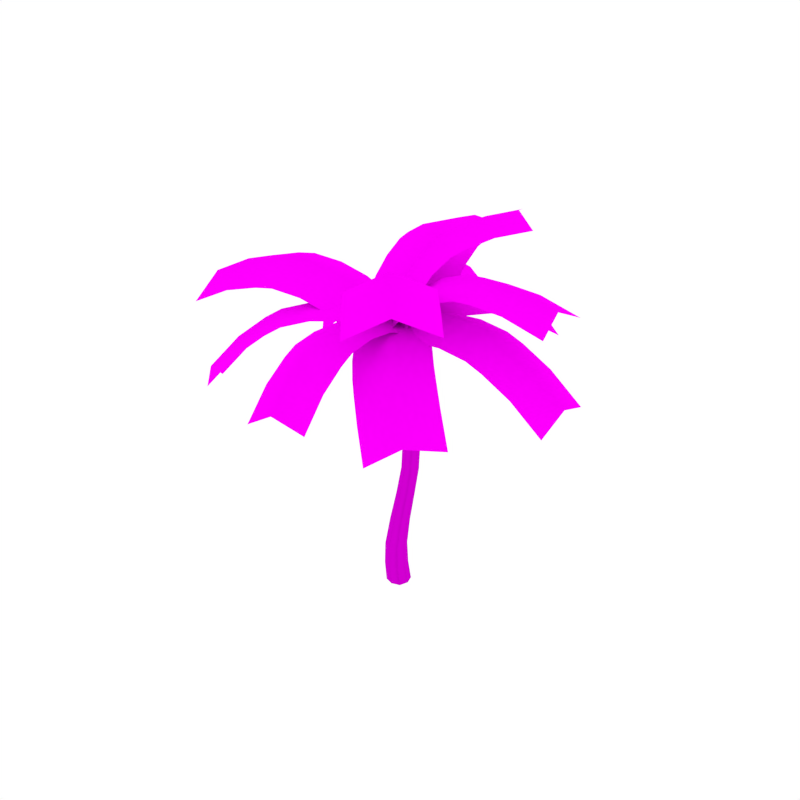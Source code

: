 # Source: PalmTree_1.blend  (saved by Blender 2.79.0; exported with 4.5.12 LTS)
import bpy
from mathutils import Matrix  # noqa: F401  (used for matrix-valued properties, if any)

bpy.ops.wm.read_factory_settings(use_empty=True)
scene = bpy.context.scene
scene.name = 'Scene'

# ---- collections
col_collection_1 = bpy.data.collections.new('Collection 1'); scene.collection.children.link(col_collection_1)

# ---- images (referenced by path relative to the original .blend; pixels are not part of the script)
import os
ASSET_DIR = os.environ.get("B2B_ASSET_DIR", "")  # directory of the original .blend (textures are referenced by path, not embedded)
HERE = os.path.dirname(os.path.abspath(__file__))  # packed textures are extracted next to this script under _unpacked/

def load_image(name, relpath, width, height, colorspace="sRGB"):
    """Load a texture the original file referenced (path relative to the .blend, or extracted next to this script)."""
    p = next((c for c in (os.path.join(HERE, relpath), os.path.join(ASSET_DIR, relpath)) if relpath and os.path.exists(c)), "")
    if p:
        img = bpy.data.images.load(p, check_existing=True)
        img.name = name
    else:  # same state as the original file: an image datablock whose file is absent (Cycles renders it pink)
        img = bpy.data.images.new(name, width, height)
        img.source = "FILE"
        img.filepath = "//" + (relpath or name)
    img.colorspace_settings.name = colorspace
    return img
img_palmtree_trunk_png_001 = load_image('PalmTree_Trunk.png.001', 'PalmTree_Trunk.png', 1024, 1024, 'sRGB')
img_palmtree_trunk_normal_png = load_image('PalmTree_Trunk_Normal.png', 'PalmTree_Trunk_Normal.png', 1024, 1024, 'sRGB')
img_palmtree_leaves_png_001 = load_image('PalmTree_Leaves.png.001', 'PalmTree_Leaves.png', 1024, 1024, 'sRGB')

# ---- materials (node trees are filled in below, after node groups)
mat_palmtree_trunk = bpy.data.materials.new('PalmTree_Trunk')
mat_palmtree_trunk.alpha_threshold = 0.0
mat_palmtree_trunk.roughness = 0.5
mat_palmtree_leaves = bpy.data.materials.new('PalmTree_Leaves')
mat_palmtree_leaves.alpha_threshold = 0.0
mat_palmtree_leaves.roughness = 0.5

# ---- material node trees
mat_palmtree_trunk.use_nodes = True; mat_palmtree_trunk.node_tree.nodes.clear()
_N = mat_palmtree_trunk.node_tree.nodes; _L = mat_palmtree_trunk.node_tree.links
n0 = _N.new('ShaderNodeOutputMaterial'); n0.name = 'Material Output'; n0.location = (300, 300)
n1 = _N.new('ShaderNodeBsdfDiffuse'); n1.name = 'Diffuse BSDF'; n1.location = (10, 300)
n2 = _N.new('ShaderNodeTexImage'); n2.name = 'Image Texture'; n2.location = (-327, 341)
n2.width = 140
n2.image = img_palmtree_trunk_png_001
n3 = _N.new('ShaderNodeNormalMap'); n3.name = 'Normal Map'; n3.location = (-69, 152)
n4 = _N.new('ShaderNodeTexImage'); n4.name = 'Image Texture.001'; n4.location = (-288, 128)
n4.width = 140
n4.image = img_palmtree_trunk_normal_png
_L.new(n1.outputs[0], n0.inputs[0])
_L.new(n2.outputs[0], n1.inputs[0])
_L.new(n4.outputs[0], n3.inputs[1])
_L.new(n3.outputs[0], n1.inputs[2])
n0.is_active_output = True
mat_palmtree_leaves.use_nodes = True; mat_palmtree_leaves.node_tree.nodes.clear()
_N = mat_palmtree_leaves.node_tree.nodes; _L = mat_palmtree_leaves.node_tree.links
n0 = _N.new('ShaderNodeOutputMaterial'); n0.name = 'Material Output'; n0.location = (460, 300)
n1 = _N.new('ShaderNodeBsdfDiffuse'); n1.name = 'Diffuse BSDF'; n1.location = (10, 300)
n2 = _N.new('ShaderNodeMixShader'); n2.name = 'Mix Shader'; n2.location = (240, 304)
n3 = _N.new('ShaderNodeBsdfTransparent'); n3.name = 'Transparent BSDF'; n3.location = (140, 72)
n4 = _N.new('ShaderNodeTexImage'); n4.name = 'Image Texture'; n4.location = (-180, 300)
n4.width = 140
n4.image = img_palmtree_leaves_png_001
_L.new(n1.outputs[0], n2.inputs[2])
_L.new(n4.outputs[0], n1.inputs[0])
_L.new(n2.outputs[0], n0.inputs[0])
_L.new(n3.outputs[0], n2.inputs[1])
_L.new(n4.outputs[1], n2.inputs[0])
n0.is_active_output = True

# ---- world
world_world = bpy.data.worlds.new('World'); scene.world = world_world
world_world.color = (1.0, 1.0, 1.0)
world_world.use_sun_shadow = False
world_world.sun_shadow_jitter_overblur = 0.0
world_world.cycles.sampling_method = 'NONE'
world_world.cycles.sample_map_resolution = 256

# ---- meshes
me_cube_003 = bpy.data.meshes.new('Cube.003')
me_cube_003.from_pydata([(-0.04771, 0.1582, 0.2573), (0.1001, 0.01094, 0.2572), (-0.04771, -0.1375, 0.2573), (-0.1955, 0.009768, 0.2574), (-0.0745, 0.2419, 0.8761), (-0.1972, 0.115, 0.8962), (0.04819, 0.1161, 0.8561), (-0.0745, -0.01081, 0.8761), (8.5e-09, 0.1555, 0.01046), (-0.1586, 0.1208, 0.2574), (-0.07826, 0.1805, 0.5355), (0.06317, 0.1217, 0.2573), (0.1555, -6.796e-09, 0.01046), (0.05947, 0.04271, 0.5304), (0.06317, -0.1001, 0.2573), (-5.093e-09, -0.1555, 0.01046), (-0.07826, -0.09681, 0.5355), (-0.1586, -0.101, 0.2574), (-0.1555, 6.796e-09, 0.01046), (-0.216, 0.04095, 0.5406), (-0.1665, 0.2099, 0.8912), (0.01752, 0.2108, 0.8611), (-0.1665, 0.02034, 0.8912), (0.01752, 0.02122, 0.8611), (-0.06479, 0.06191, 3.824), (0.007808, -0.01153, 3.818), (-0.06479, -0.08365, 3.824), (-0.1374, -0.01021, 3.829), (-0.1166, 0.1166, 0.01046), (-0.1816, 0.1452, 0.5393), (0.1166, 0.1166, 0.01046), (0.02504, 0.1465, 0.5316), (-0.1166, -0.1166, 0.01046), (-0.1816, -0.06281, 0.5393), (0.1166, -0.1166, 0.01046), (0.02504, -0.06149, 0.5316), (-0.1192, 0.04421, 3.827), (-0.01034, 0.04322, 3.82), (-0.01034, -0.06595, 3.82), (-0.1192, -0.06496, 3.827), (-0.08542, 0.03416, 3.901), (-0.02729, -0.01739, 3.912), (-0.07762, -0.07603, 3.903), (-0.1358, -0.02448, 3.892), (-0.1251, 0.01773, 3.894), (-0.04377, 0.02304, 3.909), (-0.03792, -0.0596, 3.91), (-0.1193, -0.06491, 3.895), (-0.08591, -0.01925, 3.924), (0.161, 0.164, 1.67), (0.05451, 0.0549, 1.692), (0.05451, 0.2753, 1.692), (-0.05201, 0.1662, 1.714), (0.2305, 0.01311, 2.5), (0.1228, -0.09363, 2.504), (0.1228, 0.1221, 2.504), (0.015, 0.01533, 2.508), (0.01068, -0.1393, 3.362), (0.01068, 0.04042, 3.362), (-0.07904, -0.04911, 3.367), (0.1004, -0.04978, 3.357), (-0.02952, 0.2908, 1.277), (0.08023, 0.1754, 1.246), (-0.02952, 0.06033, 1.277), (-0.1393, 0.1757, 1.307), (0.1231, 0.2132, 2.11), (0.2307, 0.103, 2.101), (0.1231, -0.003942, 2.11), (0.01546, 0.1063, 2.119), (0.1344, 0.2469, 1.676), (0.1344, 0.08163, 1.676), (-0.02538, 0.08327, 1.709), (-0.02538, 0.2486, 1.709), (0.07765, 0.04958, 2.91), (0.1807, -0.05397, 2.905), (0.07765, -0.1568, 2.91), (-0.02543, -0.05324, 2.914), (0.2036, 0.09427, 2.501), (0.2036, -0.0675, 2.501), (0.04194, -0.06583, 2.507), (0.04194, 0.09594, 2.507), (0.07797, -0.1171, 3.359), (-0.05661, -0.1166, 3.366), (-0.05661, 0.01821, 3.366), (0.07797, 0.0177, 3.359), (-0.1118, 0.2621, 1.3), (0.05279, 0.2619, 1.254), (0.05279, 0.08901, 1.254), (-0.1118, 0.08926, 1.3), (0.04236, 0.1873, 2.116), (0.2038, 0.1848, 2.104), (0.2038, 0.02196, 2.104), (0.04236, 0.02443, 2.116), (0.0003361, 0.02406, 2.913), (0.155, 0.02351, 2.906), (0.155, -0.1313, 2.906), (0.0003361, -0.1307, 2.913), (0.3297, 0.2586, 3.765), (-0.3813, -0.3131, 3.553), (1.689, -1.199, 3.12), (0.9779, -1.771, 2.908), (-0.09179, -0.004152, 3.805), (1.318, -1.524, 3.155), (0.687, -1.537, 3.234), (0.4407, -1.312, 3.445), (0.7812, -1.066, 3.693), (1.027, -1.291, 3.482), (1.152, -0.7402, 3.658), (1.398, -0.9651, 3.447), (0.803, -0.3703, 3.833), (1.018, -0.609, 3.752), (0.3065, -1.181, 3.539), (0.09196, -0.942, 3.62), (0.4323, -0.6958, 3.868), (0.647, -0.9344, 3.787), (0.607, -0.1285, 3.85), (0.194, -0.4026, 3.891), (-0.104, -0.7003, 3.637), (-0.3416, 0.29, 3.65), (0.3631, -0.1671, 3.706), (0.6913, 1.853, 3.466), (1.396, 1.396, 3.522), (-0.03844, -0.004282, 3.798), (1.033, 1.619, 3.626), (1.176, 1.078, 3.744), (0.9901, 0.803, 3.869), (0.6274, 1.026, 3.973), (0.8137, 1.301, 3.848), (0.2853, 1.26, 3.812), (0.4717, 1.535, 3.688), (0.02041, 0.86, 3.869), (0.1836, 1.109, 3.86), (0.8884, 0.6514, 3.916), (0.7252, 0.4028, 3.925), (0.3623, 0.6258, 4.03), (0.5256, 0.8744, 4.02), (-0.1291, 0.6279, 3.822), (0.1805, 0.3438, 3.974), (0.5756, 0.1708, 3.878), (-0.5096, -0.1448, 3.527), (0.3779, 0.3165, 3.801), (-1.609, 2.263, 3.034), (-0.7215, 2.725, 3.309), (-0.08116, -0.001299, 3.86), (-1.233, 2.502, 3.379), (-0.5989, 2.258, 3.697), (-0.4562, 1.846, 3.927), (-0.9681, 1.624, 3.997), (-1.111, 2.035, 3.766), (-1.344, 1.385, 3.652), (-1.486, 1.797, 3.422), (-1.067, 0.7694, 3.793), (-1.253, 1.155, 3.747), (-0.3659, 1.616, 4.022), (-0.1799, 1.231, 4.068), (-0.6919, 1.008, 4.138), (-0.8778, 1.394, 4.091), (-0.8633, 0.4026, 3.75), (-0.445, 0.5624, 4.089), (0.02416, 0.8638, 4.025), (0.1629, -0.4061, 3.809), (-0.3321, 0.2591, 3.573), (-1.436, -1.829, 3.153), (-1.931, -1.163, 2.917), (-0.08266, -0.01246, 3.858), (-1.754, -1.489, 3.202), (-1.713, -0.872, 3.281), (-1.485, -0.6208, 3.511), (-1.309, -0.947, 3.796), (-1.536, -1.198, 3.565), (-0.9903, -1.286, 3.747), (-1.218, -1.537, 3.517), (-0.5865, -0.9217, 3.927), (-0.8526, -1.148, 3.848), (-1.348, -0.4825, 3.612), (-1.082, -0.2565, 3.691), (-0.9049, -0.5826, 3.976), (-1.171, -0.8087, 3.897), (-0.3058, -0.7114, 3.931), (-0.5649, -0.3269, 3.984), (-0.8008, -0.04619, 3.695), (-0.004323, 0.4145, 3.731), (-0.01788, -0.371, 3.628), (2.326, 0.4405, 3.222), (2.312, -0.345, 3.12), (-0.06905, -0.000716, 3.86), (2.358, 0.0227, 3.358), (1.904, -0.3853, 3.483), (1.527, -0.4074, 3.703), (1.572, -0.03977, 3.942), (1.949, -0.01763, 3.722), (1.541, 0.3781, 3.806), (1.917, 0.4002, 3.586), (0.9474, 0.3696, 3.949), (1.325, 0.3699, 3.897), (1.312, -0.4156, 3.795), (0.9339, -0.4159, 3.847), (0.9793, -0.04831, 4.086), (1.357, -0.04797, 4.033), (0.5749, 0.3799, 3.92), (0.5273, -0.03617, 4.053), (0.5614, -0.4056, 3.817), (0.04547, 0.3803, 3.725), (0.05108, -0.3697, 3.705), (2.262, 0.381, 4.318), (2.268, -0.3689, 4.298), (-0.09077, 0.0007468, 3.847), (2.204, 0.0007873, 4.489), (1.742, -0.3765, 4.434), (1.314, -0.3803, 4.459), (1.25, -0.01064, 4.65), (1.678, -0.006789, 4.626), (1.309, 0.3696, 4.479), (1.736, 0.3735, 4.454), (0.7372, 0.369, 4.341), (1.081, 0.3683, 4.463), (1.087, -0.3816, 4.443), (0.7428, -0.3809, 4.321), (0.6783, -0.01124, 4.512), (1.023, -0.01192, 4.635), (0.4385, 0.3719, 4.149), (0.3145, -0.007816, 4.282), (0.4441, -0.378, 4.129), (0.369, -0.05525, 3.747), (-0.5052, -0.07131, 3.606), (0.4827, -2.148, 3.281), (-0.3915, -2.164, 3.14), (-0.09619, -0.005811, 3.844), (0.01793, -2.184, 3.385), (-0.4529, -1.788, 3.477), (-0.4921, -1.445, 3.681), (-0.08269, -1.466, 3.926), (-0.04349, -1.809, 3.723), (0.3821, -1.429, 3.822), (0.4213, -1.772, 3.618), (0.351, -0.8962, 3.954), (0.3649, -1.235, 3.906), (-0.5093, -1.251, 3.765), (-0.5232, -0.9123, 3.813), (-0.1139, -0.9326, 4.058), (-0.09992, -1.271, 4.011), (0.3496, -0.5653, 3.925), (-0.116, -0.531, 4.026), (-0.5245, -0.5814, 3.783), (0.3811, 0.1898, 3.726), (-0.3836, -0.4795, 3.699), (1.874, -1.553, 4.625), (1.11, -2.222, 4.598), (-0.1119, -0.0234, 3.837), (1.431, -1.825, 4.797), (0.7273, -1.788, 4.68), (0.4253, -1.442, 4.655), (0.7464, -1.045, 4.855), (1.048, -1.391, 4.88), (1.19, -0.7731, 4.682), (1.492, -1.119, 4.707), (0.8037, -0.3229, 4.466), (1.033, -0.5913, 4.638), (0.2677, -1.261, 4.611), (0.03894, -0.9922, 4.439), (0.3598, -0.5948, 4.639), (0.5888, -0.8634, 4.811), (0.6138, -0.09621, 4.225), (0.1282, -0.3184, 4.349), (-0.1509, -0.7655, 4.198), (-0.6067, -0.0006216, 3.717), (0.4519, 0.252, 3.771), (-1.179, 2.314, 4.216), (-0.1208, 2.567, 4.27), (-0.04545, -0.01859, 3.861), (-0.6389, 2.377, 4.402), (0.008569, 2.019, 4.394), (0.1157, 1.573, 4.419), (-0.4024, 1.384, 4.552), (-0.5095, 1.83, 4.527), (-0.9428, 1.321, 4.366), (-1.05, 1.766, 4.34), (-0.7955, 0.7239, 4.25), (-0.8852, 1.084, 4.354), (0.1734, 1.336, 4.408), (0.263, 0.9766, 4.303), (-0.255, 0.7869, 4.436), (-0.3447, 1.147, 4.54), (-0.7157, 0.4115, 4.084), (-0.1579, 0.4063, 4.238), (0.3428, 0.6641, 4.138), (-0.3127, 0.4845, 3.767), (0.3473, -0.285, 3.828), (0.7195, 1.479, 4.971), (1.379, 0.7094, 5.032), (-0.09468, 0.00233, 3.847), (0.9656, 1.026, 5.114), (1.057, 0.4159, 4.951), (0.8191, 0.1953, 4.821), (0.4052, 0.5115, 4.904), (0.6431, 0.7321, 5.033), (0.1591, 0.9648, 4.76), (0.397, 1.185, 4.89), (-0.111, 0.7055, 4.461), (0.04073, 0.8536, 4.67), (0.7007, 0.0841, 4.731), (0.549, -0.06399, 4.522), (0.1348, 0.252, 4.604), (0.2868, 0.4003, 4.813), (-0.2187, 0.5948, 4.216), (0.002692, 0.1164, 4.308), (0.4413, -0.1747, 4.277), (-0.3212, -0.3297, 3.588), (0.0923, 0.4363, 3.751), (-2.011, 0.7468, 2.816), (-1.597, 1.513, 2.979), (-0.1022, 0.009688, 3.843), (-1.867, 1.128, 3.065), (-1.35, 1.297, 3.368), (-1.101, 1.109, 3.619), (-1.371, 0.7238, 3.705), (-1.62, 0.9118, 3.454), (-1.515, 0.3426, 3.456), (-1.764, 0.5306, 3.204), (-1.087, 0.06715, 3.666), (-1.367, 0.2387, 3.568), (-0.9531, 1.005, 3.732), (-0.6738, 0.8332, 3.829), (-0.9435, 0.4483, 3.915), (-1.223, 0.6199, 3.818), (-0.7973, -0.09378, 3.686), (-0.5922, 0.2527, 3.943), (-0.3839, 0.6722, 3.85), (-0.117, -0.4589, 3.571), (-0.3387, 0.5238, 3.707), (-2.513, -1.019, 3.709), (-2.735, -0.0358, 3.846), (-0.1083, 0.03614, 3.806), (-2.593, -0.5485, 3.979), (-2.216, 0.04543, 4.102), (-1.78, 0.1275, 4.22), (-1.638, -0.3852, 4.354), (-2.075, -0.4672, 4.236), (-1.558, -0.8552, 4.083), (-1.995, -0.9373, 3.965), (-0.9429, -0.7136, 4.062), (-1.321, -0.8062, 4.116), (-1.542, 0.1765, 4.253), (-1.165, 0.2691, 4.199), (-1.023, -0.2436, 4.334), (-1.401, -0.3362, 4.387), (-0.5997, -0.6174, 3.927), (-0.6056, -0.1269, 4.172), (-0.8213, 0.3654, 4.064)], [], [(0, 8, 28, 9), (0, 10, 31, 11), (1, 11, 31, 13), (0, 11, 30, 8), (1, 12, 30, 11), (1, 13, 35, 14), (2, 14, 35, 16), (1, 14, 34, 12), (2, 15, 34, 14), (2, 16, 33, 17), (3, 17, 33, 19), (2, 17, 32, 15), (3, 18, 32, 17), (3, 19, 29, 9), (4, 21, 31, 10), (3, 9, 28, 18), (4, 10, 29, 20), (62, 87, 23, 6), (85, 61, 4, 20), (87, 70, 50, 63), (90, 66, 49, 69), (66, 91, 70, 49), (49, 70, 87, 62), (5, 20, 29, 19), (5, 19, 33, 22), (88, 64, 5, 22), (6, 23, 35, 13), (6, 13, 31, 21), (63, 88, 22, 7), (86, 62, 6, 21), (7, 22, 33, 16), (7, 16, 35, 23), (64, 85, 20, 5), (87, 63, 7, 23), (85, 72, 51, 61), (91, 67, 50, 70), (67, 92, 71, 50), (50, 71, 88, 63), (88, 71, 52, 64), (89, 65, 51, 72), (65, 90, 69, 51), (51, 69, 86, 61), (90, 77, 53, 66), (92, 68, 52, 71), (68, 89, 72, 52), (52, 72, 85, 64), (91, 78, 54, 67), (94, 74, 53, 77), (74, 95, 78, 53), (53, 78, 91, 66), (89, 80, 55, 65), (95, 75, 54, 78), (75, 96, 79, 54), (54, 79, 92, 67), (92, 79, 56, 68), (93, 73, 55, 80), (73, 94, 77, 55), (55, 77, 90, 65), (96, 76, 56, 79), (93, 83, 58, 73), (76, 93, 80, 56), (56, 80, 89, 68), (61, 86, 21, 4), (57, 82, 96, 75), (57, 81, 38, 26), (57, 26, 39, 82), (96, 82, 59, 76), (58, 84, 94, 73), (58, 83, 36, 24), (58, 24, 37, 84), (94, 84, 60, 74), (59, 83, 93, 76), (59, 82, 39, 27), (59, 27, 36, 83), (60, 81, 95, 74), (62, 86, 69, 49), (60, 84, 37, 25), (60, 25, 38, 81), (25, 37, 45, 41), (24, 36, 44, 40), (36, 27, 43, 44), (39, 26, 42, 47), (38, 25, 41, 46), (37, 24, 40, 45), (27, 39, 47, 43), (26, 38, 46, 42), (43, 47, 48), (42, 46, 48), (41, 45, 48), (40, 44, 48), (44, 43, 48), (47, 42, 48), (46, 41, 48), (45, 40, 48), (95, 81, 57, 75), (116, 117, 112, 113), (110, 114, 105, 107), (114, 111, 104, 105), (108, 106, 102, 99), (106, 108, 107, 105), (103, 106, 105, 104), (106, 103, 100, 102), (114, 110, 109, 113), (111, 114, 113, 112), (115, 116, 113, 109), (97, 101, 116, 115), (101, 98, 117, 116), (137, 138, 133, 134), (131, 135, 126, 128), (135, 132, 125, 126), (129, 127, 123, 120), (127, 129, 128, 126), (124, 127, 126, 125), (127, 124, 121, 123), (135, 131, 130, 134), (132, 135, 134, 133), (136, 137, 134, 130), (118, 122, 137, 136), (122, 119, 138, 137), (158, 159, 154, 155), (152, 156, 147, 149), (156, 153, 146, 147), (150, 148, 144, 141), (148, 150, 149, 147), (145, 148, 147, 146), (148, 145, 142, 144), (156, 152, 151, 155), (153, 156, 155, 154), (157, 158, 155, 151), (139, 143, 158, 157), (143, 140, 159, 158), (179, 180, 175, 176), (173, 177, 168, 170), (177, 174, 167, 168), (171, 169, 165, 162), (169, 171, 170, 168), (166, 169, 168, 167), (169, 166, 163, 165), (177, 173, 172, 176), (174, 177, 176, 175), (178, 179, 176, 172), (160, 164, 179, 178), (164, 161, 180, 179), (200, 201, 196, 197), (194, 198, 189, 191), (198, 195, 188, 189), (192, 190, 186, 183), (190, 192, 191, 189), (187, 190, 189, 188), (190, 187, 184, 186), (198, 194, 193, 197), (195, 198, 197, 196), (199, 200, 197, 193), (181, 185, 200, 199), (185, 182, 201, 200), (221, 222, 217, 218), (215, 219, 210, 212), (219, 216, 209, 210), (213, 211, 207, 204), (211, 213, 212, 210), (208, 211, 210, 209), (211, 208, 205, 207), (219, 215, 214, 218), (216, 219, 218, 217), (220, 221, 218, 214), (202, 206, 221, 220), (206, 203, 222, 221), (242, 243, 238, 239), (236, 240, 231, 233), (240, 237, 230, 231), (234, 232, 228, 225), (232, 234, 233, 231), (229, 232, 231, 230), (232, 229, 226, 228), (240, 236, 235, 239), (237, 240, 239, 238), (241, 242, 239, 235), (223, 227, 242, 241), (227, 224, 243, 242), (263, 264, 259, 260), (257, 261, 252, 254), (261, 258, 251, 252), (255, 253, 249, 246), (253, 255, 254, 252), (250, 253, 252, 251), (253, 250, 247, 249), (261, 257, 256, 260), (258, 261, 260, 259), (262, 263, 260, 256), (244, 248, 263, 262), (248, 245, 264, 263), (284, 285, 280, 281), (278, 282, 273, 275), (282, 279, 272, 273), (276, 274, 270, 267), (274, 276, 275, 273), (271, 274, 273, 272), (274, 271, 268, 270), (282, 278, 277, 281), (279, 282, 281, 280), (283, 284, 281, 277), (265, 269, 284, 283), (269, 266, 285, 284), (305, 306, 301, 302), (299, 303, 294, 296), (303, 300, 293, 294), (297, 295, 291, 288), (295, 297, 296, 294), (292, 295, 294, 293), (295, 292, 289, 291), (303, 299, 298, 302), (300, 303, 302, 301), (304, 305, 302, 298), (286, 290, 305, 304), (290, 287, 306, 305), (326, 327, 322, 323), (320, 324, 315, 317), (324, 321, 314, 315), (318, 316, 312, 309), (316, 318, 317, 315), (313, 316, 315, 314), (316, 313, 310, 312), (324, 320, 319, 323), (321, 324, 323, 322), (325, 326, 323, 319), (307, 311, 326, 325), (311, 308, 327, 326), (347, 348, 343, 344), (341, 345, 336, 338), (345, 342, 335, 336), (339, 337, 333, 330), (337, 339, 338, 336), (334, 337, 336, 335), (337, 334, 331, 333), (345, 341, 340, 344), (342, 345, 344, 343), (346, 347, 344, 340), (328, 332, 347, 346), (332, 329, 348, 347), (0, 9, 29, 10)])
me_cube_003.polygons.foreach_set('use_smooth', [True] * 240)
me_cube_003.polygons.foreach_set('material_index', [0, 0, 0, 0, 0, 0, 0, 0, 0, 0, 0, 0, 0, 0, 0, 0, 0, 0, 0, 0, 0, 0, 0, 0, 0, 0, 0, 0, 0, 0, 0, 0, 0, 0, 0, 0, 0, 0, 0, 0, 0, 0, 0, 0, 0, 0, 0, 0, 0, 0, 0, 0, 0, 0, 0, 0, 0, 0, 0, 0, 0, 0, 0, 0, 0, 0, 0, 0, 0, 0, 0, 0, 0, 0, 0, 0, 0, 0, 0, 0, 0, 0, 0, 0, 0, 0, 0, 0, 0, 0, 0, 0, 0, 0, 0, 1, 1, 1, 1, 1, 1, 1, 1, 1, 1, 1, 1, 1, 1, 1, 1, 1, 1, 1, 1, 1, 1, 1, 1, 1, 1, 1, 1, 1, 1, 1, 1, 1, 1, 1, 1, 1, 1, 1, 1, 1, 1, 1, 1, 1, 1, 1, 1, 1, 1, 1, 1, 1, 1, 1, 1, 1, 1, 1, 1, 1, 1, 1, 1, 1, 1, 1, 1, 1, 1, 1, 1, 1, 1, 1, 1, 1, 1, 1, 1, 1, 1, 1, 1, 1, 1, 1, 1, 1, 1, 1, 1, 1, 1, 1, 1, 1, 1, 1, 1, 1, 1, 1, 1, 1, 1, 1, 1, 1, 1, 1, 1, 1, 1, 1, 1, 1, 1, 1, 1, 1, 1, 1, 1, 1, 1, 1, 1, 1, 1, 1, 1, 1, 1, 1, 1, 1, 1, 1, 1, 1, 1, 1, 1, 0])
_uv = me_cube_003.uv_layers.new(name='UVMap')
_uv.uv.foreach_set('vector', [0.375, -1.408, 0.375, -1.669, 0.4982, -1.669, 0.4982, -1.408, 0.375, -1.408, 0.375, -1.099, 0.2516, -1.099, 0.2516, -1.408, 0.1275, -1.408, 0.2516, -1.408, 0.2516, -1.099, 0.1275, -1.099, 0.375, -1.408, 0.2516, -1.408, 0.2516, -1.669, 0.375, -1.669, 0.1275, -1.408, 0.1275, -1.669, 0.2516, -1.669, 0.2516, -1.408, 0.1275, -1.408, 0.1275, -1.099, 0.003716, -1.099, 0.003716, -1.408, 0.8695, -1.408, 0.9927, -1.408, 0.9927, -1.099, 0.8695, -1.099, 0.1275, -1.408, 0.003716, -1.408, 0.003716, -1.669, 0.1275, -1.669, 0.8695, -1.408, 0.8695, -1.669, 0.9927, -1.669, 0.9927, -1.408, 0.8695, -1.408, 0.8695, -1.099, 0.7461, -1.099, 0.7461, -1.408, 0.622, -1.408, 0.7461, -1.408, 0.7461, -1.099, 0.622, -1.099, 0.8695, -1.408, 0.7461, -1.408, 0.7461, -1.669, 0.8695, -1.669, 0.622, -1.408, 0.622, -1.669, 0.7461, -1.669, 0.7461, -1.408, 0.622, -1.408, 0.622, -1.099, 0.4982, -1.099, 0.4982, -1.408, 0.375, -0.7242, 0.2516, -0.7242, 0.2516, -1.099, 0.375, -1.099, 0.622, -1.408, 0.4982, -1.408, 0.4982, -1.669, 0.622, -1.669, 0.375, -0.7242, 0.375, -1.099, 0.4982, -1.099, 0.4982, -0.7242, 0.1275, -0.2958, 0.003716, -0.2958, 0.003716, -0.7242, 0.1275, -0.7242, 0.4982, -0.2958, 0.375, -0.2958, 0.375, -0.7242, 0.4982, -0.7242, 0.9927, -0.2958, 0.9927, 0.1492, 0.8695, 0.1492, 0.8695, -0.2958, 0.2516, 0.598, 0.1275, 0.598, 0.1275, 0.1492, 0.2516, 0.1492, 0.1275, 0.598, 0.003716, 0.598, 0.003716, 0.1492, 0.1275, 0.1492, 0.1275, 0.1492, 0.003716, 0.1492, 0.003716, -0.2958, 0.1275, -0.2958, 0.622, -0.7242, 0.4982, -0.7242, 0.4982, -1.099, 0.622, -1.099, 0.622, -0.7242, 0.622, -1.099, 0.7461, -1.099, 0.7461, -0.7242, 0.7461, -0.2958, 0.622, -0.2958, 0.622, -0.7242, 0.7461, -0.7242, 0.1275, -0.7242, 0.003716, -0.7242, 0.003716, -1.099, 0.1275, -1.099, 0.1275, -0.7242, 0.1275, -1.099, 0.2516, -1.099, 0.2516, -0.7242, 0.8695, -0.2958, 0.7461, -0.2958, 0.7461, -0.7242, 0.8695, -0.7242, 0.2516, -0.2958, 0.1275, -0.2958, 0.1275, -0.7242, 0.2516, -0.7242, 0.8695, -0.7242, 0.7461, -0.7242, 0.7461, -1.099, 0.8695, -1.099, 0.8695, -0.7242, 0.8695, -1.099, 0.9927, -1.099, 0.9927, -0.7242, 0.622, -0.2958, 0.4982, -0.2958, 0.4982, -0.7242, 0.622, -0.7242, 0.9927, -0.2958, 0.8695, -0.2958, 0.8695, -0.7242, 0.9927, -0.7242, 0.4982, -0.2958, 0.4982, 0.1492, 0.375, 0.1492, 0.375, -0.2958, 0.9927, 0.598, 0.8695, 0.598, 0.8695, 0.1492, 0.9927, 0.1492, 0.8695, 0.598, 0.7461, 0.598, 0.7461, 0.1492, 0.8695, 0.1492, 0.8695, 0.1492, 0.7461, 0.1492, 0.7461, -0.2958, 0.8695, -0.2958, 0.7461, -0.2958, 0.7461, 0.1492, 0.622, 0.1492, 0.622, -0.2958, 0.4982, 0.598, 0.375, 0.598, 0.375, 0.1492, 0.4982, 0.1492, 0.375, 0.598, 0.2516, 0.598, 0.2516, 0.1492, 0.375, 0.1492, 0.375, 0.1492, 0.2516, 0.1492, 0.2516, -0.2958, 0.375, -0.2958, 0.2516, 0.598, 0.2516, 1.022, 0.1275, 1.022, 0.1275, 0.598, 0.7461, 0.598, 0.622, 0.598, 0.622, 0.1492, 0.7461, 0.1492, 0.622, 0.598, 0.4982, 0.598, 0.4982, 0.1492, 0.622, 0.1492, 0.622, 0.1492, 0.4982, 0.1492, 0.4982, -0.2958, 0.622, -0.2958, 0.9927, 0.598, 0.9927, 1.022, 0.8695, 1.022, 0.8695, 0.598, 0.2516, 1.456, 0.1275, 1.456, 0.1275, 1.022, 0.2516, 1.022, 0.1275, 1.456, 0.003716, 1.456, 0.003716, 1.022, 0.1275, 1.022, 0.1275, 1.022, 0.003716, 1.022, 0.003716, 0.598, 0.1275, 0.598, 0.4982, 0.598, 0.4982, 1.022, 0.375, 1.022, 0.375, 0.598, 0.9927, 1.456, 0.8695, 1.456, 0.8695, 1.022, 0.9927, 1.022, 0.8695, 1.456, 0.7461, 1.456, 0.7461, 1.022, 0.8695, 1.022, 0.8695, 1.022, 0.7461, 1.022, 0.7461, 0.598, 0.8695, 0.598, 0.7461, 0.598, 0.7461, 1.022, 0.622, 1.022, 0.622, 0.598, 0.4982, 1.456, 0.375, 1.456, 0.375, 1.022, 0.4982, 1.022, 0.375, 1.456, 0.2516, 1.456, 0.2516, 1.022, 0.375, 1.022, 0.375, 1.022, 0.2516, 1.022, 0.2516, 0.598, 0.375, 0.598, 0.7461, 1.456, 0.622, 1.456, 0.622, 1.022, 0.7461, 1.022, 0.4982, 1.456, 0.4982, 1.935, 0.375, 1.935, 0.375, 1.456, 0.622, 1.456, 0.4982, 1.456, 0.4982, 1.022, 0.622, 1.022, 0.622, 1.022, 0.4982, 1.022, 0.4982, 0.598, 0.622, 0.598, 0.375, -0.2958, 0.2516, -0.2958, 0.2516, -0.7242, 0.375, -0.7242, 0.8695, 1.935, 0.7461, 1.935, 0.7461, 1.456, 0.8695, 1.456, 0.8695, 1.935, 0.9927, 1.935, 0.9927, 2.422, 0.8695, 2.422, 0.8695, 1.935, 0.8695, 2.422, 0.7461, 2.422, 0.7461, 1.935, 0.7461, 1.456, 0.7461, 1.935, 0.622, 1.935, 0.622, 1.456, 0.375, 1.935, 0.2516, 1.935, 0.2516, 1.456, 0.375, 1.456, 0.375, 1.935, 0.4982, 1.935, 0.4982, 2.422, 0.375, 2.422, 0.375, 1.935, 0.375, 2.422, 0.2516, 2.422, 0.2516, 1.935, 0.2516, 1.456, 0.2516, 1.935, 0.1275, 1.935, 0.1275, 1.456, 0.622, 1.935, 0.4982, 1.935, 0.4982, 1.456, 0.622, 1.456, 0.622, 1.935, 0.7461, 1.935, 0.7461, 2.422, 0.622, 2.422, 0.622, 1.935, 0.622, 2.422, 0.4982, 2.422, 0.4982, 1.935, 0.1275, 1.935, 0.003716, 1.935, 0.003716, 1.456, 0.1275, 1.456, 0.1275, -0.2958, 0.2516, -0.2958, 0.2516, 0.1492, 0.1275, 0.1492, 0.1275, 1.935, 0.2516, 1.935, 0.2516, 2.422, 0.1275, 2.422, 0.1275, 1.935, 0.1275, 2.422, 0.003716, 2.422, 0.003716, 1.935, 0.1275, 2.422, 0.2516, 2.422, 0.2516, 2.508, 0.1275, 2.508, 0.375, 2.422, 0.4982, 2.422, 0.4982, 2.508, 0.375, 2.508, 0.4982, 2.422, 0.622, 2.422, 0.622, 2.508, 0.4982, 2.508, 0.7461, 2.422, 0.8695, 2.422, 0.8695, 2.508, 0.7461, 2.508, 0.003716, 2.422, 0.1275, 2.422, 0.1275, 2.508, 0.003716, 2.508, 0.2516, 2.422, 0.375, 2.422, 0.375, 2.508, 0.2516, 2.508, 0.622, 2.422, 0.7461, 2.422, 0.7461, 2.508, 0.622, 2.508, 0.8695, 2.422, 0.9927, 2.422, 0.9927, 2.508, 0.8695, 2.508, 0.3484, 2.419, 0.3988, 2.44, 0.3329, 2.479, 0.412, 2.484, 0.3921, 2.526, 0.3329, 2.479, 0.3035, 2.537, 0.2607, 2.507, 0.3329, 2.479, 0.2607, 2.462, 0.2922, 2.424, 0.3329, 2.479, 0.2922, 2.424, 0.3484, 2.419, 0.3329, 2.479, 0.3988, 2.44, 0.412, 2.484, 0.3329, 2.479, 0.3595, 2.543, 0.3035, 2.537, 0.3329, 2.479, 0.2607, 2.507, 0.2607, 2.462, 0.3329, 2.479, 0.9927, 1.456, 0.9927, 1.935, 0.8695, 1.935, 0.8695, 1.456, 0.1742, 0.2201, 0.326, 0.219, 0.326, 0.4114, 0.1742, 0.4136, 0.02237, 0.5601, 0.1742, 0.5601, 0.1742, 0.6492, 0.02237, 0.6492, 0.1742, 0.5601, 0.326, 0.5601, 0.326, 0.6492, 0.1742, 0.6492, 0.02237, 0.8099, 0.1742, 0.8099, 0.1742, 0.9939, 0.02237, 0.9939, 0.1742, 0.8099, 0.02237, 0.8099, 0.02237, 0.6492, 0.1742, 0.6492, 0.326, 0.8099, 0.1742, 0.8099, 0.1742, 0.6492, 0.326, 0.6492, 0.1742, 0.8099, 0.326, 0.8099, 0.326, 0.9939, 0.1742, 0.9939, 0.1742, 0.5601, 0.02237, 0.5601, 0.02237, 0.4114, 0.1742, 0.4136, 0.326, 0.5601, 0.1742, 0.5601, 0.1742, 0.4136, 0.326, 0.4114, 0.02237, 0.219, 0.1742, 0.2201, 0.1742, 0.4136, 0.02237, 0.4114, 0.02237, 0.02661, 0.1742, 0.02661, 0.1742, 0.2201, 0.02237, 0.219, 0.1742, 0.02661, 0.326, 0.02661, 0.326, 0.219, 0.1742, 0.2201, 0.1742, 0.2201, 0.326, 0.219, 0.326, 0.4114, 0.1742, 0.4136, 0.02237, 0.5601, 0.1742, 0.5601, 0.1742, 0.6492, 0.02237, 0.6492, 0.1742, 0.5601, 0.326, 0.5601, 0.326, 0.6492, 0.1742, 0.6492, 0.02237, 0.8099, 0.1742, 0.8099, 0.1742, 0.9939, 0.02237, 0.9939, 0.1742, 0.8099, 0.02237, 0.8099, 0.02237, 0.6492, 0.1742, 0.6492, 0.326, 0.8099, 0.1742, 0.8099, 0.1742, 0.6492, 0.326, 0.6492, 0.1742, 0.8099, 0.326, 0.8099, 0.326, 0.9939, 0.1742, 0.9939, 0.1742, 0.5601, 0.02237, 0.5601, 0.02237, 0.4114, 0.1742, 0.4136, 0.326, 0.5601, 0.1742, 0.5601, 0.1742, 0.4136, 0.326, 0.4114, 0.02237, 0.219, 0.1742, 0.2201, 0.1742, 0.4136, 0.02237, 0.4114, 0.02237, 0.02661, 0.1742, 0.02661, 0.1742, 0.2201, 0.02237, 0.219, 0.1742, 0.02661, 0.326, 0.02661, 0.326, 0.219, 0.1742, 0.2201, 0.478, 0.2201, 0.6299, 0.219, 0.6299, 0.4114, 0.478, 0.4136, 0.3262, 0.5601, 0.478, 0.5601, 0.478, 0.6492, 0.3262, 0.6492, 0.478, 0.5601, 0.6299, 0.5601, 0.6299, 0.6492, 0.478, 0.6492, 0.3262, 0.8099, 0.478, 0.8099, 0.478, 0.9939, 0.3262, 0.9939, 0.478, 0.8099, 0.3262, 0.8099, 0.3262, 0.6492, 0.478, 0.6492, 0.6299, 0.8099, 0.478, 0.8099, 0.478, 0.6492, 0.6299, 0.6492, 0.478, 0.8099, 0.6299, 0.8099, 0.6299, 0.9939, 0.478, 0.9939, 0.478, 0.5601, 0.3262, 0.5601, 0.3262, 0.4114, 0.478, 0.4136, 0.6299, 0.5601, 0.478, 0.5601, 0.478, 0.4136, 0.6299, 0.4114, 0.3262, 0.219, 0.478, 0.2201, 0.478, 0.4136, 0.3262, 0.4114, 0.3262, 0.02661, 0.478, 0.02661, 0.478, 0.2201, 0.3262, 0.219, 0.478, 0.02661, 0.6299, 0.02661, 0.6299, 0.219, 0.478, 0.2201, 0.478, 0.2201, 0.6299, 0.219, 0.6299, 0.4114, 0.478, 0.4136, 0.3262, 0.5601, 0.478, 0.5601, 0.478, 0.6492, 0.3262, 0.6492, 0.478, 0.5601, 0.6299, 0.5601, 0.6299, 0.6492, 0.478, 0.6492, 0.3262, 0.8099, 0.478, 0.8099, 0.478, 0.9939, 0.3262, 0.9939, 0.478, 0.8099, 0.3262, 0.8099, 0.3262, 0.6492, 0.478, 0.6492, 0.6299, 0.8099, 0.478, 0.8099, 0.478, 0.6492, 0.6299, 0.6492, 0.478, 0.8099, 0.6299, 0.8099, 0.6299, 0.9939, 0.478, 0.9939, 0.478, 0.5601, 0.3262, 0.5601, 0.3262, 0.4114, 0.478, 0.4136, 0.6299, 0.5601, 0.478, 0.5601, 0.478, 0.4136, 0.6299, 0.4114, 0.3262, 0.219, 0.478, 0.2201, 0.478, 0.4136, 0.3262, 0.4114, 0.3262, 0.02661, 0.478, 0.02661, 0.478, 0.2201, 0.3262, 0.219, 0.478, 0.02661, 0.6299, 0.02661, 0.6299, 0.219, 0.478, 0.2201, 0.478, 0.2201, 0.6299, 0.219, 0.6299, 0.4114, 0.478, 0.4136, 0.3262, 0.5601, 0.478, 0.5601, 0.478, 0.6492, 0.3262, 0.6492, 0.478, 0.5601, 0.6299, 0.5601, 0.6299, 0.6492, 0.478, 0.6492, 0.3262, 0.8099, 0.478, 0.8099, 0.478, 0.9939, 0.3262, 0.9939, 0.478, 0.8099, 0.3262, 0.8099, 0.3262, 0.6492, 0.478, 0.6492, 0.6299, 0.8099, 0.478, 0.8099, 0.478, 0.6492, 0.6299, 0.6492, 0.478, 0.8099, 0.6299, 0.8099, 0.6299, 0.9939, 0.478, 0.9939, 0.478, 0.5601, 0.3262, 0.5601, 0.3262, 0.4114, 0.478, 0.4136, 0.6299, 0.5601, 0.478, 0.5601, 0.478, 0.4136, 0.6299, 0.4114, 0.3262, 0.219, 0.478, 0.2201, 0.478, 0.4136, 0.3262, 0.4114, 0.3262, 0.02661, 0.478, 0.02661, 0.478, 0.2201, 0.3262, 0.219, 0.478, 0.02661, 0.6299, 0.02661, 0.6299, 0.219, 0.478, 0.2201, 0.1742, 0.2201, 0.326, 0.219, 0.326, 0.4114, 0.1742, 0.4136, 0.02237, 0.5601, 0.1742, 0.5601, 0.1742, 0.6492, 0.02237, 0.6492, 0.1742, 0.5601, 0.326, 0.5601, 0.326, 0.6492, 0.1742, 0.6492, 0.02237, 0.8099, 0.1742, 0.8099, 0.1742, 0.9939, 0.02237, 0.9939, 0.1742, 0.8099, 0.02237, 0.8099, 0.02237, 0.6492, 0.1742, 0.6492, 0.326, 0.8099, 0.1742, 0.8099, 0.1742, 0.6492, 0.326, 0.6492, 0.1742, 0.8099, 0.326, 0.8099, 0.326, 0.9939, 0.1742, 0.9939, 0.1742, 0.5601, 0.02237, 0.5601, 0.02237, 0.4114, 0.1742, 0.4136, 0.326, 0.5601, 0.1742, 0.5601, 0.1742, 0.4136, 0.326, 0.4114, 0.02237, 0.219, 0.1742, 0.2201, 0.1742, 0.4136, 0.02237, 0.4114, 0.02237, 0.02661, 0.1742, 0.02661, 0.1742, 0.2201, 0.02237, 0.219, 0.1742, 0.02661, 0.326, 0.02661, 0.326, 0.219, 0.1742, 0.2201, 0.1742, 0.2201, 0.326, 0.219, 0.326, 0.4114, 0.1742, 0.4136, 0.02237, 0.5601, 0.1742, 0.5601, 0.1742, 0.6492, 0.02237, 0.6492, 0.1742, 0.5601, 0.326, 0.5601, 0.326, 0.6492, 0.1742, 0.6492, 0.02237, 0.8099, 0.1742, 0.8099, 0.1742, 0.9939, 0.02237, 0.9939, 0.1742, 0.8099, 0.02237, 0.8099, 0.02237, 0.6492, 0.1742, 0.6492, 0.326, 0.8099, 0.1742, 0.8099, 0.1742, 0.6492, 0.326, 0.6492, 0.1742, 0.8099, 0.326, 0.8099, 0.326, 0.9939, 0.1742, 0.9939, 0.1742, 0.5601, 0.02237, 0.5601, 0.02237, 0.4114, 0.1742, 0.4136, 0.326, 0.5601, 0.1742, 0.5601, 0.1742, 0.4136, 0.326, 0.4114, 0.02237, 0.219, 0.1742, 0.2201, 0.1742, 0.4136, 0.02237, 0.4114, 0.02237, 0.02661, 0.1742, 0.02661, 0.1742, 0.2201, 0.02237, 0.219, 0.1742, 0.02661, 0.326, 0.02661, 0.326, 0.219, 0.1742, 0.2201, 0.1742, 0.2201, 0.326, 0.219, 0.326, 0.4114, 0.1742, 0.4136, 0.02237, 0.5601, 0.1742, 0.5601, 0.1742, 0.6492, 0.02237, 0.6492, 0.1742, 0.5601, 0.326, 0.5601, 0.326, 0.6492, 0.1742, 0.6492, 0.02237, 0.8099, 0.1742, 0.8099, 0.1742, 0.9939, 0.02237, 0.9939, 0.1742, 0.8099, 0.02237, 0.8099, 0.02237, 0.6492, 0.1742, 0.6492, 0.326, 0.8099, 0.1742, 0.8099, 0.1742, 0.6492, 0.326, 0.6492, 0.1742, 0.8099, 0.326, 0.8099, 0.326, 0.9939, 0.1742, 0.9939, 0.1742, 0.5601, 0.02237, 0.5601, 0.02237, 0.4114, 0.1742, 0.4136, 0.326, 0.5601, 0.1742, 0.5601, 0.1742, 0.4136, 0.326, 0.4114, 0.02237, 0.219, 0.1742, 0.2201, 0.1742, 0.4136, 0.02237, 0.4114, 0.02237, 0.02661, 0.1742, 0.02661, 0.1742, 0.2201, 0.02237, 0.219, 0.1742, 0.02661, 0.326, 0.02661, 0.326, 0.219, 0.1742, 0.2201, 0.1742, 0.2201, 0.326, 0.219, 0.326, 0.4114, 0.1742, 0.4136, 0.02237, 0.5601, 0.1742, 0.5601, 0.1742, 0.6492, 0.02237, 0.6492, 0.1742, 0.5601, 0.326, 0.5601, 0.326, 0.6492, 0.1742, 0.6492, 0.02237, 0.8099, 0.1742, 0.8099, 0.1742, 0.9939, 0.02237, 0.9939, 0.1742, 0.8099, 0.02237, 0.8099, 0.02237, 0.6492, 0.1742, 0.6492, 0.326, 0.8099, 0.1742, 0.8099, 0.1742, 0.6492, 0.326, 0.6492, 0.1742, 0.8099, 0.326, 0.8099, 0.326, 0.9939, 0.1742, 0.9939, 0.1742, 0.5601, 0.02237, 0.5601, 0.02237, 0.4114, 0.1742, 0.4136, 0.326, 0.5601, 0.1742, 0.5601, 0.1742, 0.4136, 0.326, 0.4114, 0.02237, 0.219, 0.1742, 0.2201, 0.1742, 0.4136, 0.02237, 0.4114, 0.02237, 0.02661, 0.1742, 0.02661, 0.1742, 0.2201, 0.02237, 0.219, 0.1742, 0.02661, 0.326, 0.02661, 0.326, 0.219, 0.1742, 0.2201, 0.1742, 0.2201, 0.326, 0.219, 0.326, 0.4114, 0.1742, 0.4136, 0.02237, 0.5601, 0.1742, 0.5601, 0.1742, 0.6492, 0.02237, 0.6492, 0.1742, 0.5601, 0.326, 0.5601, 0.326, 0.6492, 0.1742, 0.6492, 0.02237, 0.8099, 0.1742, 0.8099, 0.1742, 0.9939, 0.02237, 0.9939, 0.1742, 0.8099, 0.02237, 0.8099, 0.02237, 0.6492, 0.1742, 0.6492, 0.326, 0.8099, 0.1742, 0.8099, 0.1742, 0.6492, 0.326, 0.6492, 0.1742, 0.8099, 0.326, 0.8099, 0.326, 0.9939, 0.1742, 0.9939, 0.1742, 0.5601, 0.02237, 0.5601, 0.02237, 0.4114, 0.1742, 0.4136, 0.326, 0.5601, 0.1742, 0.5601, 0.1742, 0.4136, 0.326, 0.4114, 0.02237, 0.219, 0.1742, 0.2201, 0.1742, 0.4136, 0.02237, 0.4114, 0.02237, 0.02661, 0.1742, 0.02661, 0.1742, 0.2201, 0.02237, 0.219, 0.1742, 0.02661, 0.326, 0.02661, 0.326, 0.219, 0.1742, 0.2201, 0.1742, 0.2201, 0.326, 0.219, 0.326, 0.4114, 0.1742, 0.4136, 0.02237, 0.5601, 0.1742, 0.5601, 0.1742, 0.6492, 0.02237, 0.6492, 0.1742, 0.5601, 0.326, 0.5601, 0.326, 0.6492, 0.1742, 0.6492, 0.02237, 0.8099, 0.1742, 0.8099, 0.1742, 0.9939, 0.02237, 0.9939, 0.1742, 0.8099, 0.02237, 0.8099, 0.02237, 0.6492, 0.1742, 0.6492, 0.326, 0.8099, 0.1742, 0.8099, 0.1742, 0.6492, 0.326, 0.6492, 0.1742, 0.8099, 0.326, 0.8099, 0.326, 0.9939, 0.1742, 0.9939, 0.1742, 0.5601, 0.02237, 0.5601, 0.02237, 0.4114, 0.1742, 0.4136, 0.326, 0.5601, 0.1742, 0.5601, 0.1742, 0.4136, 0.326, 0.4114, 0.02237, 0.219, 0.1742, 0.2201, 0.1742, 0.4136, 0.02237, 0.4114, 0.02237, 0.02661, 0.1742, 0.02661, 0.1742, 0.2201, 0.02237, 0.219, 0.1742, 0.02661, 0.326, 0.02661, 0.326, 0.219, 0.1742, 0.2201, 0.1742, 0.2201, 0.326, 0.219, 0.326, 0.4114, 0.1742, 0.4136, 0.02237, 0.5601, 0.1742, 0.5601, 0.1742, 0.6492, 0.02237, 0.6492, 0.1742, 0.5601, 0.326, 0.5601, 0.326, 0.6492, 0.1742, 0.6492, 0.02237, 0.8099, 0.1742, 0.8099, 0.1742, 0.9939, 0.02237, 0.9939, 0.1742, 0.8099, 0.02237, 0.8099, 0.02237, 0.6492, 0.1742, 0.6492, 0.326, 0.8099, 0.1742, 0.8099, 0.1742, 0.6492, 0.326, 0.6492, 0.1742, 0.8099, 0.326, 0.8099, 0.326, 0.9939, 0.1742, 0.9939, 0.1742, 0.5601, 0.02237, 0.5601, 0.02237, 0.4114, 0.1742, 0.4136, 0.326, 0.5601, 0.1742, 0.5601, 0.1742, 0.4136, 0.326, 0.4114, 0.02237, 0.219, 0.1742, 0.2201, 0.1742, 0.4136, 0.02237, 0.4114, 0.02237, 0.02661, 0.1742, 0.02661, 0.1742, 0.2201, 0.02237, 0.219, 0.1742, 0.02661, 0.326, 0.02661, 0.326, 0.219, 0.1742, 0.2201, 0.375, -1.408, 0.4982, -1.408, 0.4982, -1.099, 0.375, -1.099])
me_cube_003.materials.append(mat_palmtree_trunk)
me_cube_003.materials.append(mat_palmtree_leaves)
me_cube_003.use_remesh_preserve_volume = False
me_cube_003.use_remesh_preserve_attributes = False
me_cube_003.use_mirror_vertex_groups = False
me_cube_003.update()
me_cube_003.normals_split_custom_set([tuple(v) for v in zip(*[iter([-0.01147, 0.9988, -0.04834, 0.03676, 0.9993, -0.003967, -0.6791, 0.7227, -0.1281, -0.7135, 0.6892, -0.1262, -0.01147, 0.9988, -0.04834, -0.02516, 0.9911, -0.131, 0.7038, 0.7091, -0.04355, 0.7012, 0.7076, 0.08691, 0.9827, -0.005319, 0.1851, 0.7012, 0.7076, 0.08691, 0.7038, 0.7091, -0.04355, 0.9955, -0.007507, 0.09452, -0.01147, 0.9988, -0.04834, 0.7012, 0.7076, 0.08691, 0.7294, 0.6687, 0.1446, 0.03676, 0.9993, -0.003967, 0.9827, -0.005319, 0.1851, 0.9757, -0.007792, 0.2192, 0.7294, 0.6687, 0.1446, 0.7012, 0.7076, 0.08691, 0.9827, -0.005319, 0.1851, 0.9955, -0.007507, 0.09452, 0.6893, -0.6986, 0.1918, 0.6841, -0.7034, 0.1931, -0.00556, -0.9943, 0.1061, 0.6841, -0.7034, 0.1931, 0.6893, -0.6986, 0.1918, 0.003234, -0.9813, 0.1924, 0.9827, -0.005319, 0.1851, 0.6841, -0.7034, 0.1931, 0.7122, -0.6732, 0.1989, 0.9757, -0.007792, 0.2192, -0.00556, -0.9943, 0.1061, 0.03908, -0.996, 0.08029, 0.7122, -0.6732, 0.1989, 0.6841, -0.7034, 0.1931, -0.00556, -0.9943, 0.1061, 0.003234, -0.9813, 0.1924, -0.7023, -0.7026, 0.1149, -0.7064, -0.7076, -0.01791, -0.9934, -0.008274, -0.1143, -0.7064, -0.7076, -0.01791, -0.7023, -0.7026, 0.1149, -0.9999, -0.01099, -0.00643, -0.00556, -0.9943, 0.1061, -0.7064, -0.7076, -0.01791, -0.6702, -0.7392, -0.06659, 0.03908, -0.996, 0.08029, -0.9934, -0.008274, -0.1143, -0.9871, -0.008335, -0.1598, -0.6702, -0.7392, -0.06659, -0.7064, -0.7076, -0.01791, -0.9934, -0.008274, -0.1143, -0.9999, -0.01099, -0.00643, -0.7266, 0.6791, -0.1046, -0.7135, 0.6892, -0.1262, -0.03337, 0.9886, -0.1466, 0.6836, 0.716, -0.1419, 0.7038, 0.7091, -0.04355, -0.02516, 0.9911, -0.131, -0.9934, -0.008274, -0.1143, -0.7135, 0.6892, -0.1262, -0.6791, 0.7227, -0.1281, -0.9871, -0.008335, -0.1598, -0.03337, 0.9886, -0.1466, -0.02516, 0.9911, -0.131, -0.7266, 0.6791, -0.1046, -0.7212, 0.6914, -0.04232, 0.9906, 0.01799, -0.1358, 0.719, -0.6936, -0.04355, 0.7177, -0.6853, 0.1239, 0.9996, 0.009752, -0.02618, -0.699, 0.7095, 0.08956, -0.0152, 0.9991, -0.04076, -0.03337, 0.9886, -0.1466, -0.7212, 0.6914, -0.04232, 0.719, -0.6936, -0.04355, 0.697, -0.6947, -0.1777, -0.01614, -0.9971, -0.0747, 0.006315, -0.9966, 0.0819, 0.7229, 0.6878, 0.0659, 0.997, 0.006755, -0.07688, 0.9851, 0.0104, -0.1715, 0.7062, 0.7052, -0.06252, 0.997, 0.006755, -0.07688, 0.7052, -0.6863, -0.178, 0.697, -0.6947, -0.1777, 0.9851, 0.0104, -0.1715, 0.9851, 0.0104, -0.1715, 0.697, -0.6947, -0.1777, 0.719, -0.6936, -0.04355, 0.9906, 0.01799, -0.1358, -0.9955, 0.004695, 0.09452, -0.7212, 0.6914, -0.04232, -0.7266, 0.6791, -0.1046, -0.9999, -0.01099, -0.00643, -0.9955, 0.004695, 0.09452, -0.9999, -0.01099, -0.00643, -0.7023, -0.7026, 0.1149, -0.6973, -0.6887, 0.1986, -0.7088, -0.6841, 0.172, -0.9847, 0.0165, 0.1734, -0.9955, 0.004695, 0.09452, -0.6973, -0.6887, 0.1986, 0.9996, 0.009752, -0.02618, 0.7177, -0.6853, 0.1239, 0.6893, -0.6986, 0.1918, 0.9955, -0.007507, 0.09452, 0.9996, 0.009752, -0.02618, 0.9955, -0.007507, 0.09452, 0.7038, 0.7091, -0.04355, 0.6836, 0.716, -0.1419, 0.006315, -0.9966, 0.0819, -0.7088, -0.6841, 0.172, -0.6973, -0.6887, 0.1986, 0.02186, -0.9776, 0.2095, 0.6789, 0.7219, -0.1344, 0.9906, 0.01799, -0.1358, 0.9996, 0.009752, -0.02618, 0.6836, 0.716, -0.1419, 0.02186, -0.9776, 0.2095, -0.6973, -0.6887, 0.1986, -0.7023, -0.7026, 0.1149, 0.003234, -0.9813, 0.1924, 0.02186, -0.9776, 0.2095, 0.003234, -0.9813, 0.1924, 0.6893, -0.6986, 0.1918, 0.7177, -0.6853, 0.1239, -0.9847, 0.0165, 0.1734, -0.699, 0.7095, 0.08956, -0.7212, 0.6914, -0.04232, -0.9955, 0.004695, 0.09452, 0.719, -0.6936, -0.04355, 0.006315, -0.9966, 0.0819, 0.02186, -0.9776, 0.2095, 0.7177, -0.6853, 0.1239, -0.699, 0.7095, 0.08956, -0.6711, 0.7158, 0.193, 0.02613, 0.9959, 0.08673, -0.0152, 0.9991, -0.04076, 0.7052, -0.6863, -0.178, -0.01112, -0.9833, -0.1815, -0.01614, -0.9971, -0.0747, 0.697, -0.6947, -0.1777, -0.01112, -0.9833, -0.1815, -0.712, -0.6982, -0.0754, -0.7151, -0.6945, 0.07904, -0.01614, -0.9971, -0.0747, -0.01614, -0.9971, -0.0747, -0.7151, -0.6945, 0.07904, -0.7088, -0.6841, 0.172, 0.006315, -0.9966, 0.0819, -0.7088, -0.6841, 0.172, -0.7151, -0.6945, 0.07904, -0.9818, 0.01287, 0.1892, -0.9847, 0.0165, 0.1734, -0.6667, 0.719, 0.1962, 0.04373, 0.9826, 0.1805, 0.02613, 0.9959, 0.08673, -0.6711, 0.7158, 0.193, 0.04373, 0.9826, 0.1805, 0.7229, 0.6878, 0.0659, 0.7062, 0.7052, -0.06252, 0.02613, 0.9959, 0.08673, 0.02613, 0.9959, 0.08673, 0.7062, 0.7052, -0.06252, 0.6789, 0.7219, -0.1344, -0.0152, 0.9991, -0.04076, 0.7229, 0.6878, 0.0659, 0.7179, 0.6735, 0.1761, 0.9983, -0.009008, 0.05727, 0.997, 0.006755, -0.07688, -0.712, -0.6982, -0.0754, -0.9963, 0.01015, 0.08588, -0.9818, 0.01287, 0.1892, -0.7151, -0.6945, 0.07904, -0.9963, 0.01015, 0.08588, -0.6667, 0.719, 0.1962, -0.6711, 0.7158, 0.193, -0.9818, 0.01287, 0.1892, -0.9818, 0.01287, 0.1892, -0.6711, 0.7158, 0.193, -0.699, 0.7095, 0.08956, -0.9847, 0.0165, 0.1734, 0.7052, -0.6863, -0.178, 0.7045, -0.704, -0.08987, -0.005232, -0.9826, -0.1858, -0.01112, -0.9833, -0.1815, 0.7155, 0.6775, 0.1705, 0.9893, -0.01895, 0.1445, 0.9983, -0.009008, 0.05727, 0.7179, 0.6735, 0.1761, 0.9893, -0.01895, 0.1445, 0.6941, -0.7181, 0.05052, 0.7045, -0.704, -0.08987, 0.9983, -0.009008, 0.05727, 0.9983, -0.009008, 0.05727, 0.7045, -0.704, -0.08987, 0.7052, -0.6863, -0.178, 0.997, 0.006755, -0.07688, -0.6667, 0.719, 0.1962, -0.6959, 0.7095, 0.1111, 0.02815, 0.9787, 0.2036, 0.04373, 0.9826, 0.1805, 0.6941, -0.7181, 0.05052, -0.00199, -0.9984, -0.05631, -0.005232, -0.9826, -0.1858, 0.7045, -0.704, -0.08987, -0.00199, -0.9984, -0.05631, -0.6904, -0.7134, -0.12, -0.6948, -0.698, -0.1735, -0.005232, -0.9826, -0.1858, -0.005232, -0.9826, -0.1858, -0.6948, -0.698, -0.1735, -0.712, -0.6982, -0.0754, -0.01112, -0.9833, -0.1815, -0.712, -0.6982, -0.0754, -0.6948, -0.698, -0.1735, -0.9986, -0.003407, -0.05296, -0.9963, 0.01015, 0.08588, -0.7149, 0.6989, -0.01862, 0.01151, 0.9947, 0.1021, 0.02815, 0.9787, 0.2036, -0.6959, 0.7095, 0.1111, 0.01151, 0.9947, 0.1021, 0.7155, 0.6775, 0.1705, 0.7179, 0.6735, 0.1761, 0.02815, 0.9787, 0.2036, 0.02815, 0.9787, 0.2036, 0.7179, 0.6735, 0.1761, 0.7229, 0.6878, 0.0659, 0.04373, 0.9826, 0.1805, -0.6904, -0.7134, -0.12, -0.9937, -0.0159, -0.1112, -0.9986, -0.003407, -0.05296, -0.6948, -0.698, -0.1735, -0.7149, 0.6989, -0.01862, -0.7066, 0.6991, -0.1092, 0.005393, 0.9999, -0.01197, 0.01151, 0.9947, 0.1021, -0.9937, -0.0159, -0.1112, -0.7149, 0.6989, -0.01862, -0.6959, 0.7095, 0.1111, -0.9986, -0.003407, -0.05296, -0.9986, -0.003407, -0.05296, -0.6959, 0.7095, 0.1111, -0.6667, 0.719, 0.1962, -0.9963, 0.01015, 0.08588, -0.0152, 0.9991, -0.04076, 0.6789, 0.7219, -0.1344, 0.6836, 0.716, -0.1419, -0.03337, 0.9886, -0.1466, -0.0001918, -0.9969, 0.07892, -0.7015, -0.7116, -0.0387, -0.6904, -0.7134, -0.12, -0.00199, -0.9984, -0.05631, -0.0001918, -0.9969, 0.07892, 0.6925, -0.7005, 0.1721, 0.7028, -0.6707, 0.2373, 0.00815, -0.9941, 0.1085, -0.0001918, -0.9969, 0.07892, 0.00815, -0.9941, 0.1085, -0.7165, -0.6975, -0.01413, -0.7015, -0.7116, -0.0387, -0.6904, -0.7134, -0.12, -0.7015, -0.7116, -0.0387, -0.9926, -0.007718, -0.1209, -0.9937, -0.0159, -0.1112, 0.005393, 0.9999, -0.01197, 0.71, 0.6946, 0.1159, 0.7155, 0.6775, 0.1705, 0.01151, 0.9947, 0.1021, 0.005393, 0.9999, -0.01197, -0.7066, 0.6991, -0.1092, -0.6941, 0.7188, 0.04039, -0.00989, 0.9904, 0.1375, 0.005393, 0.9999, -0.01197, -0.00989, 0.9904, 0.1375, 0.6678, 0.7073, 0.232, 0.71, 0.6946, 0.1159, 0.7155, 0.6775, 0.1705, 0.71, 0.6946, 0.1159, 0.9825, -0.006442, 0.1859, 0.9893, -0.01895, 0.1445, -0.9926, -0.007718, -0.1209, -0.7066, 0.6991, -0.1092, -0.7149, 0.6989, -0.01862, -0.9937, -0.0159, -0.1112, -0.9926, -0.007718, -0.1209, -0.7015, -0.7116, -0.0387, -0.7165, -0.6975, -0.01413, -0.9986, 0.01482, -0.0502, -0.9926, -0.007718, -0.1209, -0.9986, 0.01482, -0.0502, -0.6941, 0.7188, 0.04039, -0.7066, 0.6991, -0.1092, 0.9825, -0.006442, 0.1859, 0.6925, -0.7005, 0.1721, 0.6941, -0.7181, 0.05052, 0.9893, -0.01895, 0.1445, 0.9906, 0.01799, -0.1358, 0.6789, 0.7219, -0.1344, 0.7062, 0.7052, -0.06252, 0.9851, 0.0104, -0.1715, 0.9825, -0.006442, 0.1859, 0.71, 0.6946, 0.1159, 0.6678, 0.7073, 0.232, 0.9616, 0.02727, 0.2731, 0.9825, -0.006442, 0.1859, 0.9616, 0.02727, 0.2731, 0.7028, -0.6707, 0.2373, 0.6925, -0.7005, 0.1721, 0.9616, 0.02727, 0.2731, 0.6678, 0.7073, 0.232, 0.4347, 0.5632, 0.7028, 0.6897, 0.0273, 0.7236, -0.00989, 0.9904, 0.1375, -0.6941, 0.7188, 0.04039, -0.6912, 0.5099, 0.5121, -0.125, 0.765, 0.6318, -0.6941, 0.7188, 0.04039, -0.9986, 0.01482, -0.0502, -0.8979, -0.05922, 0.4362, -0.6912, 0.5099, 0.5121, -0.7165, -0.6975, -0.01413, 0.00815, -0.9941, 0.1085, -0.06139, -0.8307, 0.5533, -0.6374, -0.6267, 0.4482, 0.7028, -0.6707, 0.2373, 0.9616, 0.02727, 0.2731, 0.6897, 0.0273, 0.7236, 0.4998, -0.5602, 0.6606, 0.6678, 0.7073, 0.232, -0.00989, 0.9904, 0.1375, -0.125, 0.765, 0.6318, 0.4347, 0.5632, 0.7028, -0.9986, 0.01482, -0.0502, -0.7165, -0.6975, -0.01413, -0.6374, -0.6267, 0.4482, -0.8979, -0.05922, 0.4362, 0.00815, -0.9941, 0.1085, 0.7028, -0.6707, 0.2373, 0.4998, -0.5602, 0.6606, -0.06139, -0.8307, 0.5533, -0.8979, -0.05922, 0.4362, -0.6374, -0.6267, 0.4482, -0.1818, 0.01721, 0.9832, -0.06139, -0.8307, 0.5533, 0.4998, -0.5602, 0.6606, -0.1818, 0.01721, 0.9832, 0.6897, 0.0273, 0.7236, 0.4347, 0.5632, 0.7028, -0.1818, 0.01721, 0.9832, -0.125, 0.765, 0.6318, -0.6912, 0.5099, 0.5121, -0.1818, 0.01721, 0.9832, -0.6912, 0.5099, 0.5121, -0.8979, -0.05922, 0.4362, -0.1818, 0.01721, 0.9832, -0.6374, -0.6267, 0.4482, -0.06139, -0.8307, 0.5533, -0.1818, 0.01721, 0.9832, 0.4998, -0.5602, 0.6606, 0.6897, 0.0273, 0.7236, -0.1818, 0.01721, 0.9832, 0.4347, 0.5632, 0.7028, -0.125, 0.765, 0.6318, -0.1818, 0.01721, 0.9832, 0.6941, -0.7181, 0.05052, 0.6925, -0.7005, 0.1721, -0.0001918, -0.9969, 0.07892, -0.00199, -0.9984, -0.05631, -0.2214, -0.09031, 0.971, -0.4423, -0.2824, 0.8512, -0.3059, -0.4333, 0.8478, -0.08005, -0.2624, 0.9616, 0.2813, -0.2192, 0.9343, 0.05434, -0.4105, 0.9102, 0.1608, -0.5164, 0.8412, 0.3711, -0.3288, 0.8684, 0.05434, -0.4105, 0.9102, -0.165, -0.5771, 0.7998, -0.05307, -0.671, 0.7396, 0.1608, -0.5164, 0.8412, 0.4402, -0.4153, 0.7961, 0.2407, -0.5894, 0.7712, 0.2942, -0.6331, 0.716, 0.4741, -0.4588, 0.7515, 0.2407, -0.5894, 0.7712, 0.4402, -0.4153, 0.7961, 0.3711, -0.3288, 0.8684, 0.1608, -0.5164, 0.8412, 0.04247, -0.7373, 0.6742, 0.2407, -0.5894, 0.7712, 0.1608, -0.5164, 0.8412, -0.05307, -0.671, 0.7396, 0.2407, -0.5894, 0.7712, 0.04247, -0.7373, 0.6742, 0.09389, -0.7677, 0.6338, 0.2942, -0.6331, 0.716, 0.05434, -0.4105, 0.9102, 0.2813, -0.2192, 0.9343, 0.1543, -0.06715, 0.9857, -0.08005, -0.2624, 0.9616, -0.165, -0.5771, 0.7998, 0.05434, -0.4105, 0.9102, -0.08005, -0.2624, 0.9616, -0.3059, -0.4333, 0.8478, 0.03542, 0.09516, 0.9948, -0.2214, -0.09031, 0.971, -0.08005, -0.2624, 0.9616, 0.1543, -0.06715, 0.9857, -0.02882, 0.1925, 0.9809, -0.2872, 0.002262, 0.9579, -0.2214, -0.09031, 0.971, 0.03542, 0.09516, 0.9948, -0.2872, 0.002262, 0.9579, -0.5197, -0.1916, 0.8326, -0.4423, -0.2824, 0.8512, -0.2214, -0.09031, 0.971, -0.2078, -0.2078, 0.9559, 0.06811, -0.3604, 0.9303, 0.1655, -0.1859, 0.9685, -0.09076, -0.02226, 0.9956, -0.2204, 0.3114, 0.9244, 0.02194, 0.1506, 0.9884, 0.1113, 0.2848, 0.9521, -0.1242, 0.4307, 0.8939, 0.02194, 0.1506, 0.9884, 0.2714, -0.008155, 0.9624, 0.3453, 0.1276, 0.9298, 0.1113, 0.2848, 0.9521, -0.04049, 0.5236, 0.851, 0.1792, 0.3841, 0.9058, 0.223, 0.4493, 0.8651, 0.004756, 0.5697, 0.8218, 0.1792, 0.3841, 0.9058, -0.04049, 0.5236, 0.851, -0.1242, 0.4307, 0.8939, 0.1113, 0.2848, 0.9521, 0.4012, 0.2398, 0.8841, 0.1792, 0.3841, 0.9058, 0.1113, 0.2848, 0.9521, 0.3453, 0.1276, 0.9298, 0.1792, 0.3841, 0.9058, 0.4012, 0.2398, 0.8841, 0.4284, 0.2988, 0.8527, 0.223, 0.4493, 0.8651, 0.02194, 0.1506, 0.9884, -0.2204, 0.3114, 0.9244, -0.3388, 0.1445, 0.9297, -0.09076, -0.02226, 0.9956, 0.2714, -0.008155, 0.9624, 0.02194, 0.1506, 0.9884, -0.09076, -0.02226, 0.9956, 0.1655, -0.1859, 0.9685, -0.4532, -0.0167, 0.8912, -0.2078, -0.2078, 0.9559, -0.09076, -0.02226, 0.9956, -0.3388, 0.1445, 0.9297, -0.5168, -0.1062, 0.8495, -0.267, -0.2974, 0.9167, -0.2078, -0.2078, 0.9559, -0.4532, -0.0167, 0.8912, -0.267, -0.2974, 0.9167, 0.0156, -0.4604, 0.8876, 0.06811, -0.3604, 0.9303, -0.2078, -0.2078, 0.9559, -0.1272, -0.3155, 0.9404, 0.2087, -0.121, 0.9705, 0.1113, 0.05811, 0.9921, -0.2394, -0.1138, 0.9642, -0.6455, -0.0801, 0.7595, -0.3395, 0.09569, 0.9357, -0.4087, 0.2662, 0.873, -0.7024, 0.08627, 0.7065, -0.3395, 0.09569, 0.9357, 0.01623, 0.2639, 0.9644, -0.05995, 0.4202, 0.9054, -0.4087, 0.2662, 0.873, -0.7328, 0.2287, 0.6409, -0.4535, 0.3974, 0.7977, -0.4782, 0.4832, 0.7334, -0.7414, 0.3025, 0.599, -0.4535, 0.3974, 0.7977, -0.7328, 0.2287, 0.6409, -0.7024, 0.08627, 0.7065, -0.4087, 0.2662, 0.873, -0.1245, 0.5449, 0.8292, -0.4535, 0.3974, 0.7977, -0.4087, 0.2662, 0.873, -0.05995, 0.4202, 0.9054, -0.4535, 0.3974, 0.7977, -0.1245, 0.5449, 0.8292, -0.1577, 0.6059, 0.7797, -0.4782, 0.4832, 0.7334, -0.3395, 0.09569, 0.9357, -0.6455, -0.0801, 0.7595, -0.5456, -0.2833, 0.7887, -0.2394, -0.1138, 0.9642, 0.01623, 0.2639, 0.9644, -0.3395, 0.09569, 0.9357, -0.2394, -0.1138, 0.9642, 0.1113, 0.05811, 0.9921, -0.4447, -0.4606, 0.7681, -0.1272, -0.3155, 0.9404, -0.2394, -0.1138, 0.9642, -0.5456, -0.2833, 0.7887, -0.3882, -0.5514, 0.7384, -0.06661, -0.4129, 0.9083, -0.1272, -0.3155, 0.9404, -0.4447, -0.4606, 0.7681, -0.06661, -0.4129, 0.9083, 0.2651, -0.2118, 0.9407, 0.2087, -0.121, 0.9705, -0.1272, -0.3155, 0.9404, -0.07898, 0.2808, 0.9565, -0.293, 0.5536, 0.7795, -0.4582, 0.4322, 0.7767, -0.2646, 0.1417, 0.9539, -0.1841, -0.3068, 0.9338, -0.4374, -0.006302, 0.8992, -0.5631, -0.1293, 0.8162, -0.3108, -0.4142, 0.8555, -0.4374, -0.006302, 0.8992, -0.6282, 0.29, 0.722, -0.7419, 0.1651, 0.6498, -0.5631, -0.1293, 0.8162, -0.4125, -0.4966, 0.7637, -0.6495, -0.2256, 0.7261, -0.7004, -0.2896, 0.6524, -0.4625, -0.5354, 0.7067, -0.6495, -0.2256, 0.7261, -0.4125, -0.4966, 0.7637, -0.3108, -0.4142, 0.8555, -0.5631, -0.1293, 0.8162, -0.8207, 0.05198, 0.569, -0.6495, -0.2256, 0.7261, -0.5631, -0.1293, 0.8162, -0.7419, 0.1651, 0.6498, -0.6495, -0.2256, 0.7261, -0.8207, 0.05198, 0.569, -0.8542, -0.009106, 0.5198, -0.7004, -0.2896, 0.6524, -0.4374, -0.006302, 0.8992, -0.1841, -0.3068, 0.9338, -0.01739, -0.1601, 0.9869, -0.2646, 0.1417, 0.9539, -0.6282, 0.29, 0.722, -0.4374, -0.006302, 0.8992, -0.2646, 0.1417, 0.9539, -0.4582, 0.4322, 0.7767, 0.1455, -0.03568, 0.9887, -0.07898, 0.2808, 0.9565, -0.2646, 0.1417, 0.9539, -0.01739, -0.1601, 0.9869, 0.2363, 0.02581, 0.9713, 0.01846, 0.3466, 0.9378, -0.07898, 0.2808, 0.9565, 0.1455, -0.03568, 0.9887, 0.01846, 0.3466, 0.9378, -0.2022, 0.615, 0.7622, -0.293, 0.5536, 0.7795, -0.07898, 0.2808, 0.9565, -0.198, -0.1233, 0.9724, -0.185, -0.5396, 0.8213, 0.01364, -0.5472, 0.8369, 0.03375, -0.1297, 0.991, 0.2494, 0.3176, 0.9148, 0.2642, -0.1291, 0.9558, 0.4456, -0.1232, 0.8867, 0.4181, 0.3103, 0.8538, 0.2642, -0.1291, 0.9558, 0.2345, -0.5496, 0.8019, 0.4035, -0.5326, 0.7439, 0.4456, -0.1232, 0.8867, 0.555, 0.2959, 0.7774, 0.5802, -0.1151, 0.8063, 0.6671, -0.1076, 0.7372, 0.6215, 0.2853, 0.7296, 0.5802, -0.1151, 0.8063, 0.555, 0.2959, 0.7774, 0.4181, 0.3103, 0.8538, 0.4456, -0.1232, 0.8867, 0.5412, -0.5038, 0.6732, 0.5802, -0.1151, 0.8063, 0.4456, -0.1232, 0.8867, 0.4035, -0.5326, 0.7439, 0.5802, -0.1151, 0.8063, 0.5412, -0.5038, 0.6732, 0.6083, -0.4836, 0.6294, 0.6671, -0.1076, 0.7372, 0.2642, -0.1291, 0.9558, 0.2494, 0.3176, 0.9148, 0.0285, 0.3138, 0.9491, 0.03375, -0.1297, 0.991, 0.2345, -0.5496, 0.8019, 0.2642, -0.1291, 0.9558, 0.03375, -0.1297, 0.991, 0.01364, -0.5472, 0.8369, -0.1702, 0.3172, 0.933, -0.198, -0.1233, 0.9724, 0.03375, -0.1297, 0.991, 0.0285, 0.3138, 0.9491, -0.275, 0.3224, 0.9058, -0.3131, -0.1174, 0.9424, -0.198, -0.1233, 0.9724, -0.1702, 0.3172, 0.933, -0.3131, -0.1174, 0.9424, -0.2898, -0.5342, 0.7942, -0.185, -0.5396, 0.8213, -0.198, -0.1233, 0.9724, -0.641, -0.02524, 0.7672, -0.5663, -0.476, 0.6728, -0.3915, -0.4777, 0.7865, -0.4355, -0.02724, 0.8998, -0.1809, 0.4274, 0.8858, -0.2084, -0.02762, 0.9777, -0.01147, -0.02673, 0.9996, -0.003088, 0.4113, 0.9115, -0.2084, -0.02762, 0.9777, -0.1742, -0.4767, 0.8617, 0.003426, -0.4593, 0.8883, -0.01147, -0.02673, 0.9996, 0.1511, 0.3868, 0.9097, 0.1427, -0.02531, 0.9894, 0.2515, -0.02391, 0.9676, 0.2283, 0.3706, 0.9003, 0.1427, -0.02531, 0.9894, 0.1511, 0.3868, 0.9097, -0.003088, 0.4113, 0.9115, -0.01147, -0.02673, 0.9996, 0.1572, -0.4324, 0.8879, 0.1427, -0.02531, 0.9894, -0.01147, -0.02673, 0.9996, 0.003426, -0.4593, 0.8883, 0.1427, -0.02531, 0.9894, 0.1572, -0.4324, 0.8879, 0.2342, -0.4146, 0.8794, 0.2515, -0.02391, 0.9676, -0.2084, -0.02762, 0.9777, -0.1809, 0.4274, 0.8858, -0.3982, 0.4292, 0.8107, -0.4355, -0.02724, 0.8998, -0.1742, -0.4767, 0.8617, -0.2084, -0.02762, 0.9777, -0.4355, -0.02724, 0.8998, -0.3915, -0.4777, 0.7865, -0.5731, 0.4309, 0.697, -0.641, -0.02524, 0.7672, -0.4355, -0.02724, 0.8998, -0.3982, 0.4292, 0.8107, -0.6559, 0.4326, 0.6186, -0.7323, -0.02362, 0.6806, -0.641, -0.02524, 0.7672, -0.5731, 0.4309, 0.697, -0.7323, -0.02362, 0.6806, -0.6491, -0.4747, 0.5944, -0.5663, -0.476, 0.6728, -0.641, -0.02524, 0.7672, -0.1597, 0.2083, 0.9649, -0.5174, 0.1848, 0.8356, -0.5167, -0.03225, 0.8556, -0.1588, -0.03435, 0.9867, 0.2306, -0.2535, 0.9394, -0.1486, -0.273, 0.9505, -0.1336, -0.4575, 0.8791, 0.2295, -0.4286, 0.8739, -0.1486, -0.273, 0.9505, -0.5054, -0.267, 0.8205, -0.4774, -0.4416, 0.7597, -0.1336, -0.4575, 0.8791, 0.2223, -0.5661, 0.7938, -0.1182, -0.59, 0.7987, -0.1057, -0.6741, 0.731, 0.2163, -0.6327, 0.7436, -0.1182, -0.59, 0.7987, 0.2223, -0.5661, 0.7938, 0.2295, -0.4286, 0.8739, -0.1336, -0.4575, 0.8791, -0.4405, -0.5783, 0.6867, -0.1182, -0.59, 0.7987, -0.1336, -0.4575, 0.8791, -0.4774, -0.4416, 0.7597, -0.1182, -0.59, 0.7987, -0.4405, -0.5783, 0.6867, -0.4166, -0.6443, 0.6413, -0.1057, -0.6741, 0.731, -0.1486, -0.273, 0.9505, 0.2306, -0.2535, 0.9394, 0.2218, -0.01869, 0.9749, -0.1588, -0.03435, 0.9867, -0.5054, -0.267, 0.8205, -0.1486, -0.273, 0.9505, -0.1588, -0.03435, 0.9867, -0.5167, -0.03225, 0.8556, 0.221, 0.1984, 0.9549, -0.1597, 0.2083, 0.9649, -0.1588, -0.03435, 0.9867, 0.2218, -0.01869, 0.9749, 0.2243, 0.3125, 0.9231, -0.1565, 0.3297, 0.931, -0.1597, 0.2083, 0.9649, 0.221, 0.1984, 0.9549, -0.1565, 0.3297, 0.931, -0.5145, 0.2989, 0.8037, -0.5174, 0.1848, 0.8356, -0.1597, 0.2083, 0.9649, -0.4899, 0.5318, 0.6908, -0.7349, 0.2461, 0.6319, -0.6269, 0.1169, 0.7703, -0.3687, 0.3872, 0.845, 0.07431, 0.4454, 0.8922, -0.227, 0.2211, 0.9485, -0.1005, 0.07474, 0.9921, 0.1814, 0.2988, 0.9369, -0.227, 0.2211, 0.9485, -0.4866, -0.04553, 0.8724, -0.3573, -0.1727, 0.9179, -0.1005, 0.07474, 0.9921, 0.2679, 0.1656, 0.9491, 0.001856, -0.04247, 0.9991, 0.07337, -0.1238, 0.9896, 0.3106, 0.09377, 0.9459, 0.001856, -0.04247, 0.9991, 0.2679, 0.1656, 0.9491, 0.1814, 0.2988, 0.9369, -0.1005, 0.07474, 0.9921, -0.2372, -0.2765, 0.9313, 0.001856, -0.04247, 0.9991, -0.1005, 0.07474, 0.9921, -0.3573, -0.1727, 0.9179, 0.001856, -0.04247, 0.9991, -0.2372, -0.2765, 0.9313, -0.1716, -0.3283, 0.9288, 0.07337, -0.1238, 0.9896, -0.227, 0.2211, 0.9485, 0.07431, 0.4454, 0.8922, -0.06404, 0.6095, 0.7902, -0.3687, 0.3872, 0.845, -0.4866, -0.04553, 0.8724, -0.227, 0.2211, 0.9485, -0.3687, 0.3872, 0.845, -0.6269, 0.1169, 0.7703, -0.1722, 0.7386, 0.6518, -0.4899, 0.5318, 0.6908, -0.3687, 0.3872, 0.845, -0.06404, 0.6095, 0.7902, -0.2205, 0.7978, 0.5612, -0.5414, 0.5946, 0.5945, -0.4899, 0.5318, 0.6908, -0.1722, 0.7386, 0.6518, -0.5414, 0.5946, 0.5945, -0.7836, 0.305, 0.5413, -0.7349, 0.2461, 0.6319, -0.4899, 0.5318, 0.6908, 0.09332, -0.5547, 0.8268, 0.3902, -0.4479, 0.8044, 0.3338, -0.2778, 0.9008, 0.04246, -0.364, 0.9304, -0.2941, -0.2231, 0.9294, -0.006347, -0.1711, 0.9852, -0.04569, -0.01117, 0.9989, -0.3176, -0.06951, 0.9457, -0.006347, -0.1711, 0.9852, 0.2769, -0.08691, 0.957, 0.2261, 0.06194, 0.9721, -0.04569, -0.01117, 0.9989, -0.3315, 0.06195, 0.9414, -0.07534, 0.114, 0.9906, -0.09627, 0.1986, 0.9753, -0.3365, 0.1321, 0.9324, -0.07534, 0.114, 0.9906, -0.3315, 0.06195, 0.9414, -0.3176, -0.06951, 0.9457, -0.04569, -0.01117, 0.9989, 0.179, 0.1866, 0.966, -0.07534, 0.114, 0.9906, -0.04569, -0.01117, 0.9989, 0.2261, 0.06194, 0.9721, -0.07534, 0.114, 0.9906, 0.179, 0.1866, 0.966, 0.1521, 0.2527, 0.9555, -0.09627, 0.1986, 0.9753, -0.006347, -0.1711, 0.9852, -0.2941, -0.2231, 0.9294, -0.2537, -0.4158, 0.8734, 0.04246, -0.364, 0.9304, 0.2769, -0.08691, 0.957, -0.006347, -0.1711, 0.9852, 0.04246, -0.364, 0.9304, 0.3338, -0.2778, 0.9008, -0.2186, -0.5895, 0.7777, 0.09332, -0.5547, 0.8268, 0.04246, -0.364, 0.9304, -0.2537, -0.4158, 0.8734, -0.201, -0.6801, 0.705, 0.1143, -0.6431, 0.7572, 0.09332, -0.5547, 0.8268, -0.2186, -0.5895, 0.7777, 0.1143, -0.6431, 0.7572, 0.423, -0.537, 0.7299, 0.3902, -0.4479, 0.8044, 0.09332, -0.5547, 0.8268, -0.7027, -0.573, 0.4217, -0.4811, -0.7692, 0.4205, -0.3978, -0.6826, 0.613, -0.6132, -0.4799, 0.6274, -0.654, -0.1188, 0.7471, -0.4872, -0.3584, 0.7963, -0.363, -0.2428, 0.8996, -0.528, -0.01829, 0.8491, -0.4872, -0.3584, 0.7963, -0.2717, -0.5596, 0.783, -0.1596, -0.4388, 0.8843, -0.363, -0.2428, 0.8996, -0.4064, 0.06735, 0.9112, -0.2543, -0.1446, 0.9562, -0.1787, -0.07393, 0.9811, -0.3368, 0.1126, 0.9348, -0.2543, -0.1446, 0.9562, -0.4064, 0.06735, 0.9112, -0.528, -0.01829, 0.8491, -0.363, -0.2428, 0.8996, -0.06101, -0.3252, 0.9437, -0.2543, -0.1446, 0.9562, -0.363, -0.2428, 0.8996, -0.1596, -0.4388, 0.8843, -0.2543, -0.1446, 0.9562, -0.06101, -0.3252, 0.9437, -0.00621, -0.2592, 0.9658, -0.1787, -0.07393, 0.9811, -0.4872, -0.3584, 0.7963, -0.654, -0.1188, 0.7471, -0.7799, -0.2388, 0.5786, -0.6132, -0.4799, 0.6274, -0.2717, -0.5596, 0.783, -0.4872, -0.3584, 0.7963, -0.6132, -0.4799, 0.6274, -0.3978, -0.6826, 0.613, -0.8625, -0.3247, 0.3882, -0.7027, -0.573, 0.4217, -0.6132, -0.4799, 0.6274, -0.7799, -0.2388, 0.5786, -0.8918, -0.3585, 0.2761, -0.7346, -0.6065, 0.3042, -0.7027, -0.573, 0.4217, -0.8625, -0.3247, 0.3882, -0.7346, -0.6065, 0.3042, -0.5106, -0.8037, 0.3057, -0.4811, -0.7692, 0.4205, -0.7027, -0.573, 0.4217, -0.03465, -0.1905, 0.9811, 0.141, 0.1476, 0.9789, -0.04931, 0.2531, 0.9662, -0.2473, -0.07252, 0.9662, -0.5913, -0.2737, 0.7586, -0.4437, 0.0487, 0.8948, -0.586, 0.1464, 0.797, -0.7202, -0.1688, 0.6729, -0.4437, 0.0487, 0.8948, -0.2432, 0.3713, 0.8961, -0.3859, 0.4506, 0.805, -0.586, 0.1464, 0.797, -0.8103, -0.07471, 0.5812, -0.6817, 0.2191, 0.698, -0.7389, 0.2669, 0.6188, -0.8495, -0.02448, 0.527, -0.6817, 0.2191, 0.698, -0.8103, -0.07471, 0.5812, -0.7202, -0.1688, 0.6729, -0.586, 0.1464, 0.797, -0.4969, 0.506, 0.705, -0.6817, 0.2191, 0.698, -0.586, 0.1464, 0.797, -0.3859, 0.4506, 0.805, -0.6817, 0.2191, 0.698, -0.4969, 0.506, 0.705, -0.5502, 0.53, 0.6452, -0.7389, 0.2669, 0.6188, -0.4437, 0.0487, 0.8948, -0.5913, -0.2737, 0.7586, -0.3986, -0.394, 0.8282, -0.2473, -0.07252, 0.9662, -0.2432, 0.3713, 0.8961, -0.4437, 0.0487, 0.8948, -0.2473, -0.07252, 0.9662, -0.04931, 0.2531, 0.9662, -0.2082, -0.4994, 0.841, -0.03465, -0.1905, 0.9811, -0.2473, -0.07252, 0.9662, -0.3986, -0.394, 0.8282, -0.1035, -0.5531, 0.8267, 0.07675, -0.2474, 0.9659, -0.03465, -0.1905, 0.9811, -0.2082, -0.4994, 0.841, 0.07675, -0.2474, 0.9659, 0.2459, 0.09428, 0.9647, 0.141, 0.1476, 0.9789, -0.03465, -0.1905, 0.9811, 0.4861, -0.01201, 0.8738, 0.3679, 0.35, 0.8615, 0.1721, 0.295, 0.9399, 0.267, -0.07355, 0.9609, 0.1059, -0.4829, 0.8693, 0.03413, -0.1303, 0.9909, -0.1591, -0.1712, 0.9723, -0.07907, -0.5077, 0.8579, 0.03413, -0.1303, 0.9909, -0.05671, 0.2379, 0.9696, -0.2352, 0.1845, 0.9543, -0.1591, -0.1712, 0.9723, -0.2347, -0.515, 0.8244, -0.3067, -0.1988, 0.9308, -0.4054, -0.2151, 0.8885, -0.3141, -0.5136, 0.7984, -0.3067, -0.1988, 0.9308, -0.2347, -0.515, 0.8244, -0.07907, -0.5077, 0.8579, -0.1591, -0.1712, 0.9723, -0.381, 0.134, 0.9148, -0.3067, -0.1988, 0.9308, -0.1591, -0.1712, 0.9723, -0.2352, 0.1845, 0.9543, -0.3067, -0.1988, 0.9308, -0.381, 0.134, 0.9148, -0.4539, 0.1061, 0.8847, -0.4054, -0.2151, 0.8885, 0.03413, -0.1303, 0.9909, 0.1059, -0.4829, 0.8693, 0.3352, -0.4282, 0.8392, 0.267, -0.07355, 0.9609, -0.05671, 0.2379, 0.9696, 0.03413, -0.1303, 0.9909, 0.267, -0.07355, 0.9609, 0.1721, 0.295, 0.9399, 0.531, -0.3731, 0.7608, 0.4861, -0.01201, 0.8738, 0.267, -0.07355, 0.9609, 0.3352, -0.4282, 0.8392, 0.6275, -0.343, 0.699, 0.5887, 0.02027, 0.8081, 0.4861, -0.01201, 0.8738, 0.531, -0.3731, 0.7608, 0.5887, 0.02027, 0.8081, 0.4643, 0.3806, 0.7997, 0.3679, 0.35, 0.8615, 0.4861, -0.01201, 0.8738, -0.01147, 0.9988, -0.04834, -0.7135, 0.6892, -0.1262, -0.7266, 0.6791, -0.1046, -0.02516, 0.9911, -0.131])] * 3)])

# ---- objects
ob_palmtree_1 = bpy.data.objects.new('PalmTree_1', me_cube_003)

# ---- transforms, parenting, visibility, modifiers, constraints
ob_palmtree_1.location = (0.0, 0.0, 0.0)
ob_palmtree_1.color = (0.8, 0.8, 0.8, 1.0)
ob_palmtree_1.lineart.crease_threshold = 0.0

# ---- collection membership
col_collection_1.objects.link(ob_palmtree_1)

# ---- scene / render settings (as saved in the file)
scene.frame_start = 1; scene.frame_end = 250; scene.frame_set(0)
scene.render.engine = 'CYCLES'
scene.render.resolution_x = 1000
scene.render.resolution_y = 1000
scene.render.dither_intensity = 0.0
scene.cycles.samples = 200
scene.cycles.sampling_pattern = 'TABULATED_SOBOL'
scene.cycles.light_sampling_threshold = 0.0
scene.cycles.use_adaptive_sampling = False
scene.cycles.use_light_tree = False
scene.cycles.caustics_reflective = False
scene.cycles.caustics_refractive = False
scene.cycles.blur_glossy = 0.0
scene.cycles.max_bounces = 2
scene.cycles.pixel_filter_type = 'GAUSSIAN'
scene.cycles.sample_clamp_indirect = 0.0
scene.view_settings.view_transform = 'Standard'
bpy.context.view_layer.update()

# ---- added for rendering (the .blend has no active camera): camera
cam_auto = bpy.data.cameras.new('AutoCamera')
cam_auto.lens = 50.0
cam_auto.sensor_width = 36.0
cam_auto.clip_end = 1000.0
ob_auto_camera = bpy.data.objects.new('AutoCamera', cam_auto)
scene.collection.objects.link(ob_auto_camera)
ob_auto_camera.location = (7.90087, -9.45595, 9.0337)
ob_auto_camera.rotation_euler = (1.09748, -7.21219e-08, 0.694738)
scene.camera = ob_auto_camera
bpy.context.view_layer.update()
